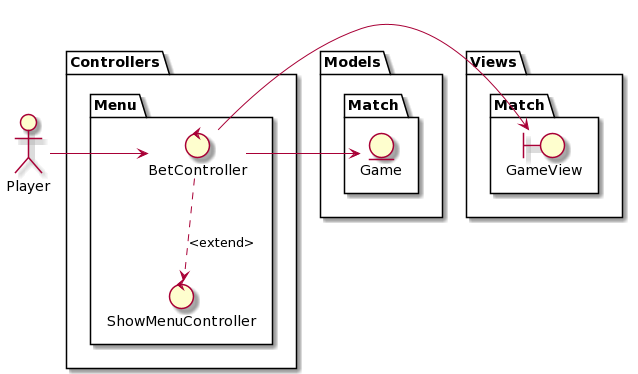

The diagram above was rendered by PlantUML. Its source (embedded in the PNG):
@startuml
actor Player2 as "Player"

package Views {
    package Match3 as "Match"{
        boundary GameView
    }
}

package Models {
    package Match4 as "Match"{
        entity Game
    }
}

package Controllers {
    package Menu {
        control ShowMenuController
        control BetController

        BetController ..> ShowMenuController: <extend>
    }
}

Player2 -right-> BetController
BetController -right-> Game
BetController -right-> GameView
@enduml